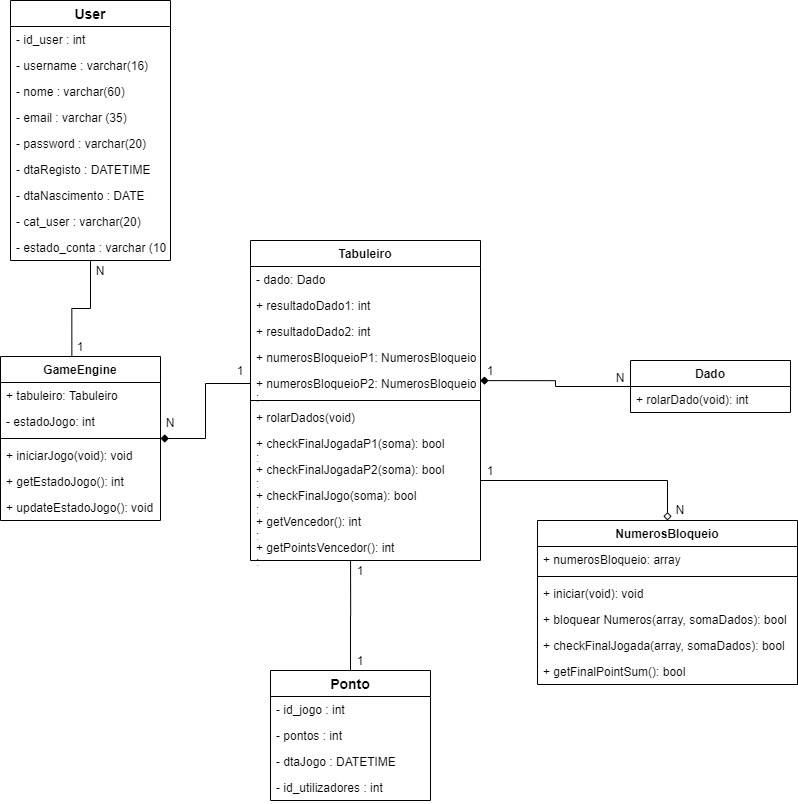

The diagram above was exported from draw.io. Its source (the exported page's mxGraphModel, read from the mxfile embedded in the PNG):
<mxGraphModel dx="1447" dy="668" grid="1" gridSize="10" guides="1" tooltips="1" connect="1" arrows="1" fold="1" page="1" pageScale="1" pageWidth="827" pageHeight="1169" math="0" shadow="0">
  <root>
    <mxCell id="0" />
    <mxCell id="1" parent="0" />
    <mxCell id="3Mg5Z8YAG60hpTQ4gJsX-4" style="edgeStyle=orthogonalEdgeStyle;rounded=0;orthogonalLoop=1;jettySize=auto;html=1;entryX=0.999;entryY=0.389;entryDx=0;entryDy=0;entryPerimeter=0;endArrow=diamond;endFill=1;" edge="1" parent="1" source="71USc63VS_yHaZm_dLXC-6" target="71USc63VS_yHaZm_dLXC-22">
      <mxGeometry relative="1" as="geometry" />
    </mxCell>
    <mxCell id="3Mg5Z8YAG60hpTQ4gJsX-19" style="edgeStyle=orthogonalEdgeStyle;rounded=0;orthogonalLoop=1;jettySize=auto;html=1;entryX=0.446;entryY=0.008;entryDx=0;entryDy=0;entryPerimeter=0;endArrow=none;endFill=0;" edge="1" parent="1" source="3Mg5Z8YAG60hpTQ4gJsX-5" target="71USc63VS_yHaZm_dLXC-9">
      <mxGeometry relative="1" as="geometry" />
    </mxCell>
    <mxCell id="3Mg5Z8YAG60hpTQ4gJsX-5" value="User" style="swimlane;fontStyle=1;childLayout=stackLayout;horizontal=1;startSize=26;horizontalStack=0;resizeParent=1;resizeParentMax=0;resizeLast=0;collapsible=1;marginBottom=0;align=center;fontSize=14;" vertex="1" parent="1">
      <mxGeometry x="40" y="100" width="160" height="260" as="geometry" />
    </mxCell>
    <mxCell id="3Mg5Z8YAG60hpTQ4gJsX-6" value="- id_user : int" style="text;strokeColor=none;fillColor=none;spacingLeft=4;spacingRight=4;overflow=hidden;rotatable=0;points=[[0,0.5],[1,0.5]];portConstraint=eastwest;fontSize=12;" vertex="1" parent="3Mg5Z8YAG60hpTQ4gJsX-5">
      <mxGeometry y="26" width="160" height="26" as="geometry" />
    </mxCell>
    <mxCell id="3Mg5Z8YAG60hpTQ4gJsX-7" value="- username : varchar(16)" style="text;strokeColor=none;fillColor=none;spacingLeft=4;spacingRight=4;overflow=hidden;rotatable=0;points=[[0,0.5],[1,0.5]];portConstraint=eastwest;fontSize=12;" vertex="1" parent="3Mg5Z8YAG60hpTQ4gJsX-5">
      <mxGeometry y="52" width="160" height="26" as="geometry" />
    </mxCell>
    <mxCell id="3Mg5Z8YAG60hpTQ4gJsX-8" value="- nome : varchar(60)" style="text;strokeColor=none;fillColor=none;spacingLeft=4;spacingRight=4;overflow=hidden;rotatable=0;points=[[0,0.5],[1,0.5]];portConstraint=eastwest;fontSize=12;" vertex="1" parent="3Mg5Z8YAG60hpTQ4gJsX-5">
      <mxGeometry y="78" width="160" height="26" as="geometry" />
    </mxCell>
    <mxCell id="3Mg5Z8YAG60hpTQ4gJsX-9" value="- email : varchar (35)" style="text;strokeColor=none;fillColor=none;spacingLeft=4;spacingRight=4;overflow=hidden;rotatable=0;points=[[0,0.5],[1,0.5]];portConstraint=eastwest;fontSize=12;" vertex="1" parent="3Mg5Z8YAG60hpTQ4gJsX-5">
      <mxGeometry y="104" width="160" height="26" as="geometry" />
    </mxCell>
    <mxCell id="3Mg5Z8YAG60hpTQ4gJsX-10" value="- password : varchar(20)" style="text;strokeColor=none;fillColor=none;spacingLeft=4;spacingRight=4;overflow=hidden;rotatable=0;points=[[0,0.5],[1,0.5]];portConstraint=eastwest;fontSize=12;" vertex="1" parent="3Mg5Z8YAG60hpTQ4gJsX-5">
      <mxGeometry y="130" width="160" height="26" as="geometry" />
    </mxCell>
    <mxCell id="3Mg5Z8YAG60hpTQ4gJsX-11" value="- dtaRegisto : DATETIME" style="text;strokeColor=none;fillColor=none;spacingLeft=4;spacingRight=4;overflow=hidden;rotatable=0;points=[[0,0.5],[1,0.5]];portConstraint=eastwest;fontSize=12;" vertex="1" parent="3Mg5Z8YAG60hpTQ4gJsX-5">
      <mxGeometry y="156" width="160" height="26" as="geometry" />
    </mxCell>
    <mxCell id="3Mg5Z8YAG60hpTQ4gJsX-12" value="- dtaNascimento : DATE" style="text;strokeColor=none;fillColor=none;spacingLeft=4;spacingRight=4;overflow=hidden;rotatable=0;points=[[0,0.5],[1,0.5]];portConstraint=eastwest;fontSize=12;" vertex="1" parent="3Mg5Z8YAG60hpTQ4gJsX-5">
      <mxGeometry y="182" width="160" height="26" as="geometry" />
    </mxCell>
    <mxCell id="3Mg5Z8YAG60hpTQ4gJsX-13" value="- cat_user : varchar(20)" style="text;strokeColor=none;fillColor=none;spacingLeft=4;spacingRight=4;overflow=hidden;rotatable=0;points=[[0,0.5],[1,0.5]];portConstraint=eastwest;fontSize=12;" vertex="1" parent="3Mg5Z8YAG60hpTQ4gJsX-5">
      <mxGeometry y="208" width="160" height="26" as="geometry" />
    </mxCell>
    <mxCell id="3Mg5Z8YAG60hpTQ4gJsX-14" value="- estado_conta : varchar (10)" style="text;strokeColor=none;fillColor=none;spacingLeft=4;spacingRight=4;overflow=hidden;rotatable=0;points=[[0,0.5],[1,0.5]];portConstraint=eastwest;fontSize=12;" vertex="1" parent="3Mg5Z8YAG60hpTQ4gJsX-5">
      <mxGeometry y="234" width="160" height="26" as="geometry" />
    </mxCell>
    <mxCell id="71USc63VS_yHaZm_dLXC-30" value="NumerosBloqueio" style="swimlane;fontStyle=1;align=center;verticalAlign=top;childLayout=stackLayout;horizontal=1;startSize=26;horizontalStack=0;resizeParent=1;resizeParentMax=0;resizeLast=0;collapsible=1;marginBottom=0;" parent="1" vertex="1">
      <mxGeometry x="567" y="620" width="260" height="164" as="geometry" />
    </mxCell>
    <mxCell id="71USc63VS_yHaZm_dLXC-31" value="+ numerosBloqueio: array" style="text;strokeColor=none;fillColor=none;align=left;verticalAlign=top;spacingLeft=4;spacingRight=4;overflow=hidden;rotatable=0;points=[[0,0.5],[1,0.5]];portConstraint=eastwest;" parent="71USc63VS_yHaZm_dLXC-30" vertex="1">
      <mxGeometry y="26" width="260" height="26" as="geometry" />
    </mxCell>
    <mxCell id="71USc63VS_yHaZm_dLXC-32" value="" style="line;strokeWidth=1;fillColor=none;align=left;verticalAlign=middle;spacingTop=-1;spacingLeft=3;spacingRight=3;rotatable=0;labelPosition=right;points=[];portConstraint=eastwest;" parent="71USc63VS_yHaZm_dLXC-30" vertex="1">
      <mxGeometry y="52" width="260" height="8" as="geometry" />
    </mxCell>
    <mxCell id="71USc63VS_yHaZm_dLXC-33" value="+ iniciar(void): void" style="text;strokeColor=none;fillColor=none;align=left;verticalAlign=top;spacingLeft=4;spacingRight=4;overflow=hidden;rotatable=0;points=[[0,0.5],[1,0.5]];portConstraint=eastwest;" parent="71USc63VS_yHaZm_dLXC-30" vertex="1">
      <mxGeometry y="60" width="260" height="26" as="geometry" />
    </mxCell>
    <mxCell id="71USc63VS_yHaZm_dLXC-34" value="+ bloquear Numeros(array, somaDados): bool" style="text;strokeColor=none;fillColor=none;align=left;verticalAlign=top;spacingLeft=4;spacingRight=4;overflow=hidden;rotatable=0;points=[[0,0.5],[1,0.5]];portConstraint=eastwest;" parent="71USc63VS_yHaZm_dLXC-30" vertex="1">
      <mxGeometry y="86" width="260" height="26" as="geometry" />
    </mxCell>
    <mxCell id="71USc63VS_yHaZm_dLXC-35" value="+ checkFinalJogada(array, somaDados): bool" style="text;strokeColor=none;fillColor=none;align=left;verticalAlign=top;spacingLeft=4;spacingRight=4;overflow=hidden;rotatable=0;points=[[0,0.5],[1,0.5]];portConstraint=eastwest;" parent="71USc63VS_yHaZm_dLXC-30" vertex="1">
      <mxGeometry y="112" width="260" height="26" as="geometry" />
    </mxCell>
    <mxCell id="71USc63VS_yHaZm_dLXC-36" value="+ getFinalPointSum(): bool" style="text;strokeColor=none;fillColor=none;align=left;verticalAlign=top;spacingLeft=4;spacingRight=4;overflow=hidden;rotatable=0;points=[[0,0.5],[1,0.5]];portConstraint=eastwest;" parent="71USc63VS_yHaZm_dLXC-30" vertex="1">
      <mxGeometry y="138" width="260" height="26" as="geometry" />
    </mxCell>
    <mxCell id="71USc63VS_yHaZm_dLXC-6" value="Dado" style="swimlane;fontStyle=1;align=center;verticalAlign=top;childLayout=stackLayout;horizontal=1;startSize=26;horizontalStack=0;resizeParent=1;resizeParentMax=0;resizeLast=0;collapsible=1;marginBottom=0;" parent="1" vertex="1">
      <mxGeometry x="660" y="460" width="160" height="52" as="geometry" />
    </mxCell>
    <mxCell id="71USc63VS_yHaZm_dLXC-8" value="+ rolarDado(void): int" style="text;strokeColor=none;fillColor=none;align=left;verticalAlign=top;spacingLeft=4;spacingRight=4;overflow=hidden;rotatable=0;points=[[0,0.5],[1,0.5]];portConstraint=eastwest;" parent="71USc63VS_yHaZm_dLXC-6" vertex="1">
      <mxGeometry y="26" width="160" height="26" as="geometry" />
    </mxCell>
    <mxCell id="3Mg5Z8YAG60hpTQ4gJsX-30" style="edgeStyle=orthogonalEdgeStyle;rounded=0;orthogonalLoop=1;jettySize=auto;html=1;entryX=0.5;entryY=0;entryDx=0;entryDy=0;endArrow=diamond;endFill=0;" edge="1" parent="1" source="71USc63VS_yHaZm_dLXC-17" target="71USc63VS_yHaZm_dLXC-30">
      <mxGeometry relative="1" as="geometry">
        <Array as="points">
          <mxPoint x="697" y="580" />
        </Array>
      </mxGeometry>
    </mxCell>
    <mxCell id="71USc63VS_yHaZm_dLXC-17" value="Tabuleiro" style="swimlane;fontStyle=1;align=center;verticalAlign=top;childLayout=stackLayout;horizontal=1;startSize=26;horizontalStack=0;resizeParent=1;resizeParentMax=0;resizeLast=0;collapsible=1;marginBottom=0;" parent="1" vertex="1">
      <mxGeometry x="280" y="340" width="230" height="320" as="geometry" />
    </mxCell>
    <mxCell id="71USc63VS_yHaZm_dLXC-18" value="- dado: Dado" style="text;strokeColor=none;fillColor=none;align=left;verticalAlign=top;spacingLeft=4;spacingRight=4;overflow=hidden;rotatable=0;points=[[0,0.5],[1,0.5]];portConstraint=eastwest;" parent="71USc63VS_yHaZm_dLXC-17" vertex="1">
      <mxGeometry y="26" width="230" height="26" as="geometry" />
    </mxCell>
    <mxCell id="71USc63VS_yHaZm_dLXC-19" value="+ resultadoDado1: int" style="text;strokeColor=none;fillColor=none;align=left;verticalAlign=top;spacingLeft=4;spacingRight=4;overflow=hidden;rotatable=0;points=[[0,0.5],[1,0.5]];portConstraint=eastwest;" parent="71USc63VS_yHaZm_dLXC-17" vertex="1">
      <mxGeometry y="52" width="230" height="26" as="geometry" />
    </mxCell>
    <mxCell id="71USc63VS_yHaZm_dLXC-20" value="+ resultadoDado2: int" style="text;strokeColor=none;fillColor=none;align=left;verticalAlign=top;spacingLeft=4;spacingRight=4;overflow=hidden;rotatable=0;points=[[0,0.5],[1,0.5]];portConstraint=eastwest;" parent="71USc63VS_yHaZm_dLXC-17" vertex="1">
      <mxGeometry y="78" width="230" height="26" as="geometry" />
    </mxCell>
    <mxCell id="71USc63VS_yHaZm_dLXC-21" value="+ numerosBloqueioP1: NumerosBloqueio" style="text;strokeColor=none;fillColor=none;align=left;verticalAlign=top;spacingLeft=4;spacingRight=4;overflow=hidden;rotatable=0;points=[[0,0.5],[1,0.5]];portConstraint=eastwest;" parent="71USc63VS_yHaZm_dLXC-17" vertex="1">
      <mxGeometry y="104" width="230" height="26" as="geometry" />
    </mxCell>
    <mxCell id="71USc63VS_yHaZm_dLXC-22" value="+ numerosBloqueioP2: NumerosBloqueio&#10;:" style="text;strokeColor=none;fillColor=none;align=left;verticalAlign=top;spacingLeft=4;spacingRight=4;overflow=hidden;rotatable=0;points=[[0,0.5],[1,0.5]];portConstraint=eastwest;" parent="71USc63VS_yHaZm_dLXC-17" vertex="1">
      <mxGeometry y="130" width="230" height="26" as="geometry" />
    </mxCell>
    <mxCell id="71USc63VS_yHaZm_dLXC-23" value="" style="line;strokeWidth=1;fillColor=none;align=left;verticalAlign=middle;spacingTop=-1;spacingLeft=3;spacingRight=3;rotatable=0;labelPosition=right;points=[];portConstraint=eastwest;" parent="71USc63VS_yHaZm_dLXC-17" vertex="1">
      <mxGeometry y="156" width="230" height="8" as="geometry" />
    </mxCell>
    <mxCell id="71USc63VS_yHaZm_dLXC-24" value="+ rolarDados(void)" style="text;strokeColor=none;fillColor=none;align=left;verticalAlign=top;spacingLeft=4;spacingRight=4;overflow=hidden;rotatable=0;points=[[0,0.5],[1,0.5]];portConstraint=eastwest;" parent="71USc63VS_yHaZm_dLXC-17" vertex="1">
      <mxGeometry y="164" width="230" height="26" as="geometry" />
    </mxCell>
    <mxCell id="71USc63VS_yHaZm_dLXC-25" value="+ checkFinalJogadaP1(soma): bool&#10;:" style="text;strokeColor=none;fillColor=none;align=left;verticalAlign=top;spacingLeft=4;spacingRight=4;overflow=hidden;rotatable=0;points=[[0,0.5],[1,0.5]];portConstraint=eastwest;" parent="71USc63VS_yHaZm_dLXC-17" vertex="1">
      <mxGeometry y="190" width="230" height="26" as="geometry" />
    </mxCell>
    <mxCell id="71USc63VS_yHaZm_dLXC-26" value="+ checkFinalJogadaP2(soma): bool&#10;:" style="text;strokeColor=none;fillColor=none;align=left;verticalAlign=top;spacingLeft=4;spacingRight=4;overflow=hidden;rotatable=0;points=[[0,0.5],[1,0.5]];portConstraint=eastwest;" parent="71USc63VS_yHaZm_dLXC-17" vertex="1">
      <mxGeometry y="216" width="230" height="26" as="geometry" />
    </mxCell>
    <mxCell id="71USc63VS_yHaZm_dLXC-27" value="+ checkFinalJogo(soma): bool&#10;:" style="text;strokeColor=none;fillColor=none;align=left;verticalAlign=top;spacingLeft=4;spacingRight=4;overflow=hidden;rotatable=0;points=[[0,0.5],[1,0.5]];portConstraint=eastwest;" parent="71USc63VS_yHaZm_dLXC-17" vertex="1">
      <mxGeometry y="242" width="230" height="26" as="geometry" />
    </mxCell>
    <mxCell id="71USc63VS_yHaZm_dLXC-28" value="+ getVencedor(): int&#10;:" style="text;strokeColor=none;fillColor=none;align=left;verticalAlign=top;spacingLeft=4;spacingRight=4;overflow=hidden;rotatable=0;points=[[0,0.5],[1,0.5]];portConstraint=eastwest;" parent="71USc63VS_yHaZm_dLXC-17" vertex="1">
      <mxGeometry y="268" width="230" height="26" as="geometry" />
    </mxCell>
    <mxCell id="71USc63VS_yHaZm_dLXC-29" value="+ getPointsVencedor(): int&#10;:" style="text;strokeColor=none;fillColor=none;align=left;verticalAlign=top;spacingLeft=4;spacingRight=4;overflow=hidden;rotatable=0;points=[[0,0.5],[1,0.5]];portConstraint=eastwest;" parent="71USc63VS_yHaZm_dLXC-17" vertex="1">
      <mxGeometry y="294" width="230" height="26" as="geometry" />
    </mxCell>
    <mxCell id="3Mg5Z8YAG60hpTQ4gJsX-17" style="edgeStyle=orthogonalEdgeStyle;rounded=0;orthogonalLoop=1;jettySize=auto;html=1;endArrow=diamond;endFill=1;" edge="1" parent="1" source="71USc63VS_yHaZm_dLXC-22" target="71USc63VS_yHaZm_dLXC-9">
      <mxGeometry relative="1" as="geometry" />
    </mxCell>
    <mxCell id="3Mg5Z8YAG60hpTQ4gJsX-25" style="edgeStyle=orthogonalEdgeStyle;rounded=0;orthogonalLoop=1;jettySize=auto;html=1;endArrow=none;endFill=0;entryX=0.435;entryY=0.995;entryDx=0;entryDy=0;entryPerimeter=0;" edge="1" parent="1" source="3Mg5Z8YAG60hpTQ4gJsX-20" target="71USc63VS_yHaZm_dLXC-29">
      <mxGeometry relative="1" as="geometry">
        <mxPoint x="400" y="730" as="targetPoint" />
      </mxGeometry>
    </mxCell>
    <mxCell id="3Mg5Z8YAG60hpTQ4gJsX-20" value="Ponto" style="swimlane;fontStyle=1;childLayout=stackLayout;horizontal=1;startSize=26;horizontalStack=0;resizeParent=1;resizeParentMax=0;resizeLast=0;collapsible=1;marginBottom=0;align=center;fontSize=14;" vertex="1" parent="1">
      <mxGeometry x="300" y="770" width="160" height="130" as="geometry" />
    </mxCell>
    <mxCell id="3Mg5Z8YAG60hpTQ4gJsX-21" value="- id_jogo : int" style="text;strokeColor=none;fillColor=none;spacingLeft=4;spacingRight=4;overflow=hidden;rotatable=0;points=[[0,0.5],[1,0.5]];portConstraint=eastwest;fontSize=12;" vertex="1" parent="3Mg5Z8YAG60hpTQ4gJsX-20">
      <mxGeometry y="26" width="160" height="26" as="geometry" />
    </mxCell>
    <mxCell id="3Mg5Z8YAG60hpTQ4gJsX-22" value="- pontos : int" style="text;strokeColor=none;fillColor=none;spacingLeft=4;spacingRight=4;overflow=hidden;rotatable=0;points=[[0,0.5],[1,0.5]];portConstraint=eastwest;fontSize=12;" vertex="1" parent="3Mg5Z8YAG60hpTQ4gJsX-20">
      <mxGeometry y="52" width="160" height="26" as="geometry" />
    </mxCell>
    <mxCell id="3Mg5Z8YAG60hpTQ4gJsX-23" value="- dtaJogo : DATETIME" style="text;strokeColor=none;fillColor=none;spacingLeft=4;spacingRight=4;overflow=hidden;rotatable=0;points=[[0,0.5],[1,0.5]];portConstraint=eastwest;fontSize=12;" vertex="1" parent="3Mg5Z8YAG60hpTQ4gJsX-20">
      <mxGeometry y="78" width="160" height="26" as="geometry" />
    </mxCell>
    <mxCell id="3Mg5Z8YAG60hpTQ4gJsX-24" value="- id_utilizadores : int" style="text;strokeColor=none;fillColor=none;spacingLeft=4;spacingRight=4;overflow=hidden;rotatable=0;points=[[0,0.5],[1,0.5]];portConstraint=eastwest;fontSize=12;" vertex="1" parent="3Mg5Z8YAG60hpTQ4gJsX-20">
      <mxGeometry y="104" width="160" height="26" as="geometry" />
    </mxCell>
    <mxCell id="3Mg5Z8YAG60hpTQ4gJsX-26" value="1" style="text;html=1;strokeColor=none;fillColor=none;align=center;verticalAlign=middle;whiteSpace=wrap;rounded=0;" vertex="1" parent="1">
      <mxGeometry x="510" y="460" width="20" height="20" as="geometry" />
    </mxCell>
    <mxCell id="3Mg5Z8YAG60hpTQ4gJsX-28" value="N" style="text;html=1;strokeColor=none;fillColor=none;align=center;verticalAlign=middle;whiteSpace=wrap;rounded=0;" vertex="1" parent="1">
      <mxGeometry x="640" y="467" width="20" height="20" as="geometry" />
    </mxCell>
    <mxCell id="3Mg5Z8YAG60hpTQ4gJsX-31" value="1" style="text;html=1;strokeColor=none;fillColor=none;align=center;verticalAlign=middle;whiteSpace=wrap;rounded=0;" vertex="1" parent="1">
      <mxGeometry x="510" y="560" width="20" height="20" as="geometry" />
    </mxCell>
    <mxCell id="3Mg5Z8YAG60hpTQ4gJsX-32" value="N" style="text;html=1;strokeColor=none;fillColor=none;align=center;verticalAlign=middle;whiteSpace=wrap;rounded=0;rotation=180;" vertex="1" parent="1">
      <mxGeometry x="700" y="600" width="20" height="20" as="geometry" />
    </mxCell>
    <mxCell id="3Mg5Z8YAG60hpTQ4gJsX-33" value="1" style="text;html=1;strokeColor=none;fillColor=none;align=center;verticalAlign=middle;whiteSpace=wrap;rounded=0;" vertex="1" parent="1">
      <mxGeometry x="380" y="660" width="20" height="20" as="geometry" />
    </mxCell>
    <mxCell id="3Mg5Z8YAG60hpTQ4gJsX-34" value="1" style="text;html=1;strokeColor=none;fillColor=none;align=center;verticalAlign=middle;whiteSpace=wrap;rounded=0;" vertex="1" parent="1">
      <mxGeometry x="380" y="750" width="20" height="20" as="geometry" />
    </mxCell>
    <mxCell id="71USc63VS_yHaZm_dLXC-9" value="GameEngine" style="swimlane;fontStyle=1;align=center;verticalAlign=top;childLayout=stackLayout;horizontal=1;startSize=26;horizontalStack=0;resizeParent=1;resizeParentMax=0;resizeLast=0;collapsible=1;marginBottom=0;" parent="1" vertex="1">
      <mxGeometry x="30" y="456" width="160" height="164" as="geometry" />
    </mxCell>
    <mxCell id="71USc63VS_yHaZm_dLXC-10" value="+ tabuleiro: Tabuleiro" style="text;strokeColor=none;fillColor=none;align=left;verticalAlign=top;spacingLeft=4;spacingRight=4;overflow=hidden;rotatable=0;points=[[0,0.5],[1,0.5]];portConstraint=eastwest;" parent="71USc63VS_yHaZm_dLXC-9" vertex="1">
      <mxGeometry y="26" width="160" height="26" as="geometry" />
    </mxCell>
    <mxCell id="71USc63VS_yHaZm_dLXC-11" value="- estadoJogo: int" style="text;strokeColor=none;fillColor=none;align=left;verticalAlign=top;spacingLeft=4;spacingRight=4;overflow=hidden;rotatable=0;points=[[0,0.5],[1,0.5]];portConstraint=eastwest;" parent="71USc63VS_yHaZm_dLXC-9" vertex="1">
      <mxGeometry y="52" width="160" height="26" as="geometry" />
    </mxCell>
    <mxCell id="71USc63VS_yHaZm_dLXC-12" value="" style="line;strokeWidth=1;fillColor=none;align=left;verticalAlign=middle;spacingTop=-1;spacingLeft=3;spacingRight=3;rotatable=0;labelPosition=right;points=[];portConstraint=eastwest;" parent="71USc63VS_yHaZm_dLXC-9" vertex="1">
      <mxGeometry y="78" width="160" height="8" as="geometry" />
    </mxCell>
    <mxCell id="71USc63VS_yHaZm_dLXC-13" value="+ iniciarJogo(void): void" style="text;strokeColor=none;fillColor=none;align=left;verticalAlign=top;spacingLeft=4;spacingRight=4;overflow=hidden;rotatable=0;points=[[0,0.5],[1,0.5]];portConstraint=eastwest;" parent="71USc63VS_yHaZm_dLXC-9" vertex="1">
      <mxGeometry y="86" width="160" height="26" as="geometry" />
    </mxCell>
    <mxCell id="71USc63VS_yHaZm_dLXC-14" value="+ getEstadoJogo(): int" style="text;strokeColor=none;fillColor=none;align=left;verticalAlign=top;spacingLeft=4;spacingRight=4;overflow=hidden;rotatable=0;points=[[0,0.5],[1,0.5]];portConstraint=eastwest;" parent="71USc63VS_yHaZm_dLXC-9" vertex="1">
      <mxGeometry y="112" width="160" height="26" as="geometry" />
    </mxCell>
    <mxCell id="71USc63VS_yHaZm_dLXC-15" value="+ updateEstadoJogo(): void" style="text;strokeColor=none;fillColor=none;align=left;verticalAlign=top;spacingLeft=4;spacingRight=4;overflow=hidden;rotatable=0;points=[[0,0.5],[1,0.5]];portConstraint=eastwest;" parent="71USc63VS_yHaZm_dLXC-9" vertex="1">
      <mxGeometry y="138" width="160" height="26" as="geometry" />
    </mxCell>
    <mxCell id="3Mg5Z8YAG60hpTQ4gJsX-35" value="N" style="text;html=1;strokeColor=none;fillColor=none;align=center;verticalAlign=middle;whiteSpace=wrap;rounded=0;" vertex="1" parent="1">
      <mxGeometry x="190" y="512" width="20" height="20" as="geometry" />
    </mxCell>
    <mxCell id="3Mg5Z8YAG60hpTQ4gJsX-36" value="1" style="text;html=1;strokeColor=none;fillColor=none;align=center;verticalAlign=middle;whiteSpace=wrap;rounded=0;" vertex="1" parent="1">
      <mxGeometry x="260" y="460" width="20" height="20" as="geometry" />
    </mxCell>
    <mxCell id="3Mg5Z8YAG60hpTQ4gJsX-37" value="1" style="text;html=1;strokeColor=none;fillColor=none;align=center;verticalAlign=middle;whiteSpace=wrap;rounded=0;" vertex="1" parent="1">
      <mxGeometry x="100" y="436" width="20" height="20" as="geometry" />
    </mxCell>
    <mxCell id="3Mg5Z8YAG60hpTQ4gJsX-39" value="N" style="text;html=1;strokeColor=none;fillColor=none;align=center;verticalAlign=middle;whiteSpace=wrap;rounded=0;" vertex="1" parent="1">
      <mxGeometry x="120" y="360" width="20" height="20" as="geometry" />
    </mxCell>
  </root>
</mxGraphModel>